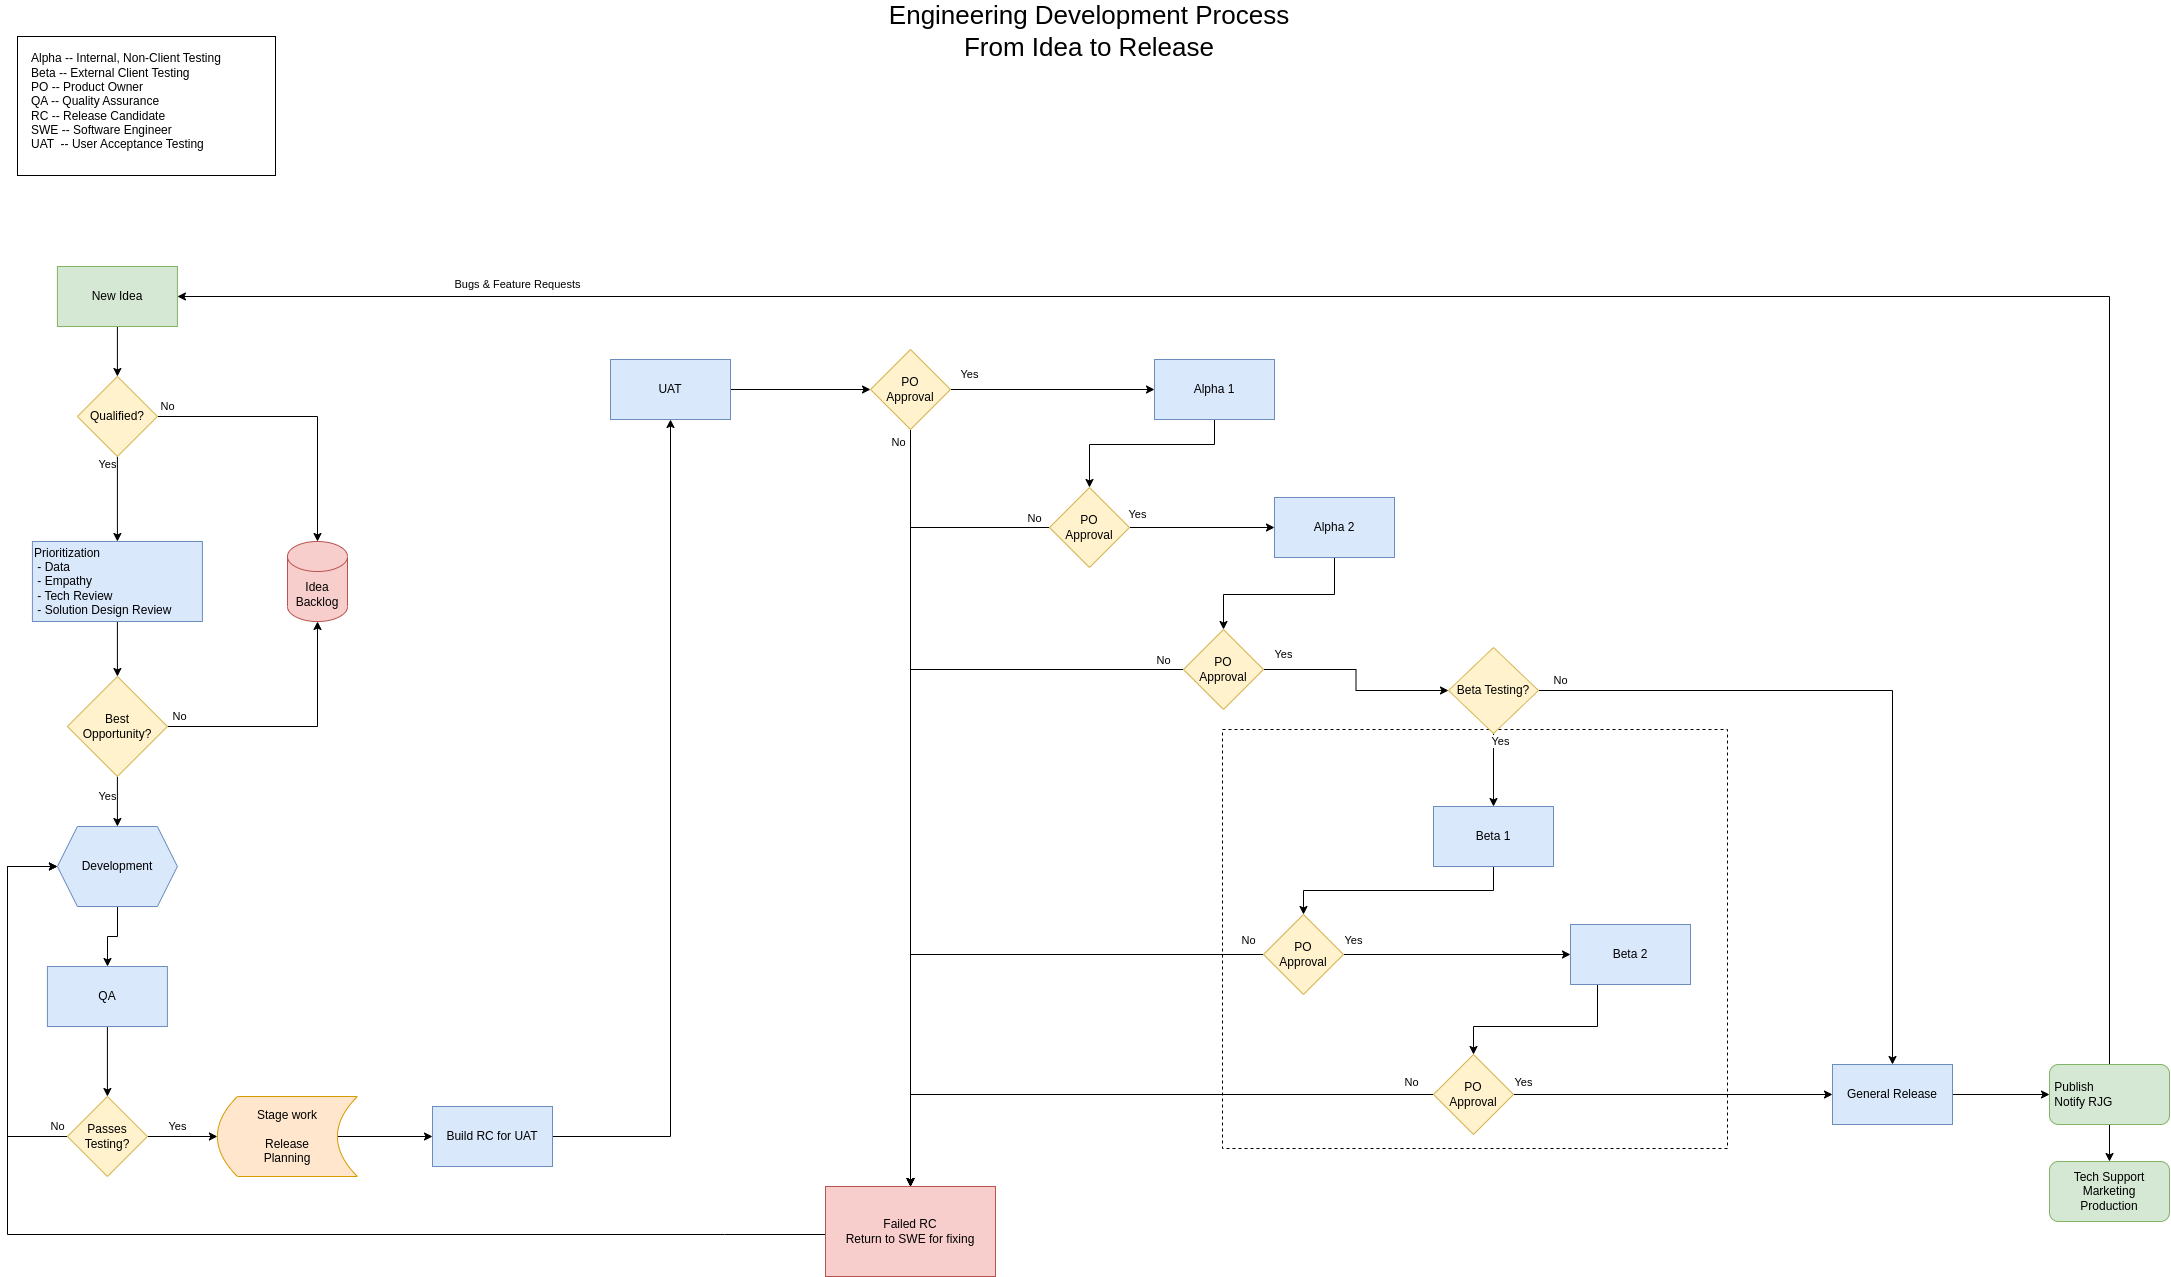

The diagram above was exported from draw.io. Its source (the exported page's mxGraphModel, read from the mxfile embedded in the PNG):
<mxGraphModel dx="3585" dy="1925" grid="0" gridSize="10" guides="1" tooltips="1" connect="1" arrows="1" fold="1" page="1" pageScale="1" pageWidth="1100" pageHeight="850" math="0" shadow="0">
  <root>
    <mxCell id="0" />
    <mxCell id="1" parent="0" />
    <mxCell id="43fAUOhlOLjj31eZUSYy-73" value="" style="rounded=0;whiteSpace=wrap;html=1;fillColor=none;dashed=1;" vertex="1" parent="1">
      <mxGeometry x="1235" y="743" width="505" height="419" as="geometry" />
    </mxCell>
    <mxCell id="43fAUOhlOLjj31eZUSYy-1" value="Engineering Development Process&lt;br style=&quot;font-size: 26px;&quot;&gt;From Idea to Release" style="text;html=1;strokeColor=none;fillColor=none;align=center;verticalAlign=middle;whiteSpace=wrap;rounded=0;fontSize=26;" vertex="1" parent="1">
      <mxGeometry x="817" y="30" width="570" height="30" as="geometry" />
    </mxCell>
    <mxCell id="43fAUOhlOLjj31eZUSYy-5" value="" style="group" vertex="1" connectable="0" parent="1">
      <mxGeometry x="30" y="60" width="258" height="129" as="geometry" />
    </mxCell>
    <mxCell id="43fAUOhlOLjj31eZUSYy-4" value="" style="rounded=0;whiteSpace=wrap;html=1;" vertex="1" parent="43fAUOhlOLjj31eZUSYy-5">
      <mxGeometry y="-10" width="258" height="139" as="geometry" />
    </mxCell>
    <mxCell id="43fAUOhlOLjj31eZUSYy-2" value="Alpha -- Internal, Non-Client Testing&lt;br&gt;Beta -- External Client Testing&lt;br&gt;PO -- Product Owner&lt;br&gt;QA -- Quality Assurance&lt;br&gt;RC -- Release Candidate&lt;br&gt;SWE -- Software Engineer&lt;br&gt;UAT&amp;nbsp; -- User Acceptance Testing" style="text;html=1;strokeColor=none;fillColor=none;align=left;verticalAlign=middle;whiteSpace=wrap;rounded=0;" vertex="1" parent="43fAUOhlOLjj31eZUSYy-5">
      <mxGeometry x="11.5" width="235" height="110" as="geometry" />
    </mxCell>
    <mxCell id="43fAUOhlOLjj31eZUSYy-8" value="" style="edgeStyle=orthogonalEdgeStyle;rounded=0;orthogonalLoop=1;jettySize=auto;html=1;" edge="1" parent="1" source="43fAUOhlOLjj31eZUSYy-6" target="43fAUOhlOLjj31eZUSYy-7">
      <mxGeometry relative="1" as="geometry" />
    </mxCell>
    <mxCell id="43fAUOhlOLjj31eZUSYy-6" value="New Idea" style="rounded=0;whiteSpace=wrap;html=1;fillColor=#d5e8d4;strokeColor=#82b366;" vertex="1" parent="1">
      <mxGeometry x="69.91" y="280" width="120" height="60" as="geometry" />
    </mxCell>
    <mxCell id="43fAUOhlOLjj31eZUSYy-10" value="Yes" style="edgeStyle=orthogonalEdgeStyle;rounded=0;orthogonalLoop=1;jettySize=auto;html=1;" edge="1" parent="1" source="43fAUOhlOLjj31eZUSYy-7" target="43fAUOhlOLjj31eZUSYy-9">
      <mxGeometry x="-0.8261" y="-10" relative="1" as="geometry">
        <mxPoint as="offset" />
      </mxGeometry>
    </mxCell>
    <mxCell id="43fAUOhlOLjj31eZUSYy-13" value="No" style="edgeStyle=orthogonalEdgeStyle;rounded=0;orthogonalLoop=1;jettySize=auto;html=1;" edge="1" parent="1" source="43fAUOhlOLjj31eZUSYy-7" target="43fAUOhlOLjj31eZUSYy-41">
      <mxGeometry x="-0.931" y="10" relative="1" as="geometry">
        <mxPoint x="329.875" y="550.0000000000002" as="targetPoint" />
        <mxPoint as="offset" />
      </mxGeometry>
    </mxCell>
    <mxCell id="43fAUOhlOLjj31eZUSYy-7" value="Qualified?" style="rhombus;whiteSpace=wrap;html=1;fillColor=#fff2cc;strokeColor=#d6b656;rounded=0;" vertex="1" parent="1">
      <mxGeometry x="89.91" y="390" width="80" height="80" as="geometry" />
    </mxCell>
    <mxCell id="43fAUOhlOLjj31eZUSYy-16" style="edgeStyle=orthogonalEdgeStyle;rounded=0;orthogonalLoop=1;jettySize=auto;html=1;" edge="1" parent="1" source="43fAUOhlOLjj31eZUSYy-9" target="43fAUOhlOLjj31eZUSYy-14">
      <mxGeometry relative="1" as="geometry" />
    </mxCell>
    <mxCell id="43fAUOhlOLjj31eZUSYy-9" value="Prioritization&lt;br&gt;&amp;nbsp;- Data&lt;br&gt;&amp;nbsp;- Empathy&lt;br&gt;&amp;nbsp;- Tech Review&lt;br&gt;&amp;nbsp;- Solution Design Review" style="whiteSpace=wrap;html=1;fillColor=#dae8fc;strokeColor=#6c8ebf;rounded=0;align=left;" vertex="1" parent="1">
      <mxGeometry x="44.91" y="555" width="170" height="80" as="geometry" />
    </mxCell>
    <mxCell id="43fAUOhlOLjj31eZUSYy-15" value="No" style="edgeStyle=orthogonalEdgeStyle;rounded=0;orthogonalLoop=1;jettySize=auto;html=1;" edge="1" parent="1" source="43fAUOhlOLjj31eZUSYy-14" target="43fAUOhlOLjj31eZUSYy-41">
      <mxGeometry x="-0.9091" y="10" relative="1" as="geometry">
        <mxPoint x="329.875" y="630.0000000000002" as="targetPoint" />
        <mxPoint as="offset" />
      </mxGeometry>
    </mxCell>
    <mxCell id="43fAUOhlOLjj31eZUSYy-22" value="Yes" style="edgeStyle=orthogonalEdgeStyle;rounded=0;orthogonalLoop=1;jettySize=auto;html=1;" edge="1" parent="1" source="43fAUOhlOLjj31eZUSYy-14" target="43fAUOhlOLjj31eZUSYy-17">
      <mxGeometry x="-0.2" y="-10" relative="1" as="geometry">
        <mxPoint as="offset" />
      </mxGeometry>
    </mxCell>
    <mxCell id="43fAUOhlOLjj31eZUSYy-14" value="Best&lt;br&gt;Opportunity?" style="rhombus;whiteSpace=wrap;html=1;fillColor=#fff2cc;strokeColor=#d6b656;rounded=0;" vertex="1" parent="1">
      <mxGeometry x="79.91" y="690" width="100" height="100" as="geometry" />
    </mxCell>
    <mxCell id="43fAUOhlOLjj31eZUSYy-19" value="" style="edgeStyle=orthogonalEdgeStyle;rounded=0;orthogonalLoop=1;jettySize=auto;html=1;" edge="1" parent="1" source="43fAUOhlOLjj31eZUSYy-17" target="43fAUOhlOLjj31eZUSYy-18">
      <mxGeometry relative="1" as="geometry" />
    </mxCell>
    <mxCell id="43fAUOhlOLjj31eZUSYy-17" value="Development" style="shape=hexagon;perimeter=hexagonPerimeter2;whiteSpace=wrap;html=1;fixedSize=1;fillColor=#dae8fc;strokeColor=#6c8ebf;" vertex="1" parent="1">
      <mxGeometry x="69.91" y="840" width="120" height="80" as="geometry" />
    </mxCell>
    <mxCell id="43fAUOhlOLjj31eZUSYy-21" value="" style="edgeStyle=orthogonalEdgeStyle;rounded=0;orthogonalLoop=1;jettySize=auto;html=1;" edge="1" parent="1" source="43fAUOhlOLjj31eZUSYy-18" target="43fAUOhlOLjj31eZUSYy-20">
      <mxGeometry relative="1" as="geometry" />
    </mxCell>
    <mxCell id="43fAUOhlOLjj31eZUSYy-18" value="QA" style="whiteSpace=wrap;html=1;fillColor=#dae8fc;strokeColor=#6c8ebf;" vertex="1" parent="1">
      <mxGeometry x="59.91" y="980" width="120" height="60" as="geometry" />
    </mxCell>
    <mxCell id="43fAUOhlOLjj31eZUSYy-26" value="No" style="edgeStyle=orthogonalEdgeStyle;rounded=0;orthogonalLoop=1;jettySize=auto;html=1;" edge="1" parent="1" source="43fAUOhlOLjj31eZUSYy-20" target="43fAUOhlOLjj31eZUSYy-17">
      <mxGeometry x="-0.9474" y="-10" relative="1" as="geometry">
        <Array as="points">
          <mxPoint x="19.91" y="1150" />
          <mxPoint x="19.91" y="880" />
        </Array>
        <mxPoint as="offset" />
      </mxGeometry>
    </mxCell>
    <mxCell id="43fAUOhlOLjj31eZUSYy-27" value="Yes" style="edgeStyle=orthogonalEdgeStyle;rounded=0;orthogonalLoop=1;jettySize=auto;html=1;" edge="1" parent="1" source="43fAUOhlOLjj31eZUSYy-20" target="43fAUOhlOLjj31eZUSYy-25">
      <mxGeometry x="-0.1429" y="10" relative="1" as="geometry">
        <mxPoint as="offset" />
      </mxGeometry>
    </mxCell>
    <mxCell id="43fAUOhlOLjj31eZUSYy-20" value="Passes&lt;br&gt;Testing?" style="rhombus;whiteSpace=wrap;html=1;fillColor=#fff2cc;strokeColor=#d6b656;" vertex="1" parent="1">
      <mxGeometry x="79.91" y="1110" width="80" height="80" as="geometry" />
    </mxCell>
    <mxCell id="43fAUOhlOLjj31eZUSYy-32" value="" style="edgeStyle=orthogonalEdgeStyle;rounded=0;orthogonalLoop=1;jettySize=auto;html=1;" edge="1" parent="1" source="43fAUOhlOLjj31eZUSYy-23" target="43fAUOhlOLjj31eZUSYy-31">
      <mxGeometry relative="1" as="geometry" />
    </mxCell>
    <mxCell id="43fAUOhlOLjj31eZUSYy-23" value="Build RC for UAT" style="whiteSpace=wrap;html=1;fillColor=#dae8fc;strokeColor=#6c8ebf;" vertex="1" parent="1">
      <mxGeometry x="445" y="1120" width="120" height="60" as="geometry" />
    </mxCell>
    <mxCell id="43fAUOhlOLjj31eZUSYy-28" style="edgeStyle=orthogonalEdgeStyle;rounded=0;orthogonalLoop=1;jettySize=auto;html=1;exitX=0.772;exitY=0.5;exitDx=0;exitDy=0;exitPerimeter=0;" edge="1" parent="1" source="43fAUOhlOLjj31eZUSYy-25" target="43fAUOhlOLjj31eZUSYy-23">
      <mxGeometry relative="1" as="geometry" />
    </mxCell>
    <mxCell id="43fAUOhlOLjj31eZUSYy-25" value="Stage work&lt;br&gt;&lt;br&gt;Release&lt;br&gt;Planning" style="shape=dataStorage;whiteSpace=wrap;html=1;fixedSize=1;fillColor=#ffe6cc;strokeColor=#d79b00;" vertex="1" parent="1">
      <mxGeometry x="229.91" y="1110" width="140" height="80" as="geometry" />
    </mxCell>
    <mxCell id="43fAUOhlOLjj31eZUSYy-35" value="" style="edgeStyle=orthogonalEdgeStyle;rounded=0;orthogonalLoop=1;jettySize=auto;html=1;" edge="1" parent="1" source="43fAUOhlOLjj31eZUSYy-31" target="43fAUOhlOLjj31eZUSYy-34">
      <mxGeometry relative="1" as="geometry" />
    </mxCell>
    <mxCell id="43fAUOhlOLjj31eZUSYy-31" value="UAT" style="whiteSpace=wrap;html=1;fillColor=#dae8fc;strokeColor=#6c8ebf;" vertex="1" parent="1">
      <mxGeometry x="623" y="373" width="120" height="60" as="geometry" />
    </mxCell>
    <mxCell id="43fAUOhlOLjj31eZUSYy-38" value="Yes" style="edgeStyle=orthogonalEdgeStyle;rounded=0;orthogonalLoop=1;jettySize=auto;html=1;" edge="1" parent="1" source="43fAUOhlOLjj31eZUSYy-34" target="43fAUOhlOLjj31eZUSYy-37">
      <mxGeometry x="-0.8" y="15" relative="1" as="geometry">
        <mxPoint x="-1" as="offset" />
      </mxGeometry>
    </mxCell>
    <mxCell id="43fAUOhlOLjj31eZUSYy-40" value="No" style="edgeStyle=orthogonalEdgeStyle;rounded=0;orthogonalLoop=1;jettySize=auto;html=1;" edge="1" parent="1" source="43fAUOhlOLjj31eZUSYy-34" target="43fAUOhlOLjj31eZUSYy-39">
      <mxGeometry x="-0.9657" y="-12" relative="1" as="geometry">
        <mxPoint as="offset" />
      </mxGeometry>
    </mxCell>
    <mxCell id="43fAUOhlOLjj31eZUSYy-34" value="PO&lt;br&gt;Approval" style="rhombus;whiteSpace=wrap;html=1;fillColor=#fff2cc;strokeColor=#d6b656;" vertex="1" parent="1">
      <mxGeometry x="883" y="363" width="80" height="80" as="geometry" />
    </mxCell>
    <mxCell id="43fAUOhlOLjj31eZUSYy-67" style="edgeStyle=orthogonalEdgeStyle;rounded=0;orthogonalLoop=1;jettySize=auto;html=1;" edge="1" parent="1" source="43fAUOhlOLjj31eZUSYy-37" target="43fAUOhlOLjj31eZUSYy-43">
      <mxGeometry relative="1" as="geometry">
        <Array as="points">
          <mxPoint x="1227" y="458" />
          <mxPoint x="1102" y="458" />
        </Array>
      </mxGeometry>
    </mxCell>
    <mxCell id="43fAUOhlOLjj31eZUSYy-37" value="Alpha 1" style="whiteSpace=wrap;html=1;fillColor=#dae8fc;strokeColor=#6c8ebf;" vertex="1" parent="1">
      <mxGeometry x="1167" y="373" width="120" height="60" as="geometry" />
    </mxCell>
    <mxCell id="43fAUOhlOLjj31eZUSYy-42" style="edgeStyle=orthogonalEdgeStyle;rounded=0;orthogonalLoop=1;jettySize=auto;html=1;" edge="1" parent="1" source="43fAUOhlOLjj31eZUSYy-39" target="43fAUOhlOLjj31eZUSYy-17">
      <mxGeometry relative="1" as="geometry">
        <Array as="points">
          <mxPoint x="737" y="1248" />
          <mxPoint x="20" y="1248" />
          <mxPoint x="20" y="880" />
        </Array>
      </mxGeometry>
    </mxCell>
    <mxCell id="43fAUOhlOLjj31eZUSYy-39" value="Failed RC&lt;br&gt;Return to SWE for fixing" style="whiteSpace=wrap;html=1;fillColor=#f8cecc;strokeColor=#b85450;" vertex="1" parent="1">
      <mxGeometry x="838" y="1200" width="170" height="90" as="geometry" />
    </mxCell>
    <mxCell id="43fAUOhlOLjj31eZUSYy-41" value="Idea&lt;br&gt;Backlog" style="shape=cylinder3;whiteSpace=wrap;html=1;boundedLbl=1;backgroundOutline=1;size=15;fillColor=#f8cecc;strokeColor=#b85450;" vertex="1" parent="1">
      <mxGeometry x="300" y="555" width="60" height="80" as="geometry" />
    </mxCell>
    <mxCell id="43fAUOhlOLjj31eZUSYy-64" value="No" style="edgeStyle=orthogonalEdgeStyle;rounded=0;orthogonalLoop=1;jettySize=auto;html=1;" edge="1" parent="1" source="43fAUOhlOLjj31eZUSYy-43" target="43fAUOhlOLjj31eZUSYy-39">
      <mxGeometry x="-0.9599" y="-9" relative="1" as="geometry">
        <mxPoint as="offset" />
      </mxGeometry>
    </mxCell>
    <mxCell id="43fAUOhlOLjj31eZUSYy-66" value="Yes" style="edgeStyle=orthogonalEdgeStyle;rounded=0;orthogonalLoop=1;jettySize=auto;html=1;" edge="1" parent="1" source="43fAUOhlOLjj31eZUSYy-43" target="43fAUOhlOLjj31eZUSYy-46">
      <mxGeometry x="-0.8897" y="13" relative="1" as="geometry">
        <mxPoint as="offset" />
      </mxGeometry>
    </mxCell>
    <mxCell id="43fAUOhlOLjj31eZUSYy-43" value="PO&lt;br&gt;Approval" style="rhombus;whiteSpace=wrap;html=1;fillColor=#fff2cc;strokeColor=#d6b656;" vertex="1" parent="1">
      <mxGeometry x="1062" y="501" width="80" height="80" as="geometry" />
    </mxCell>
    <mxCell id="43fAUOhlOLjj31eZUSYy-68" style="edgeStyle=orthogonalEdgeStyle;rounded=0;orthogonalLoop=1;jettySize=auto;html=1;" edge="1" parent="1" source="43fAUOhlOLjj31eZUSYy-46" target="43fAUOhlOLjj31eZUSYy-55">
      <mxGeometry relative="1" as="geometry">
        <Array as="points">
          <mxPoint x="1347" y="608" />
          <mxPoint x="1236" y="608" />
        </Array>
      </mxGeometry>
    </mxCell>
    <mxCell id="43fAUOhlOLjj31eZUSYy-46" value="Alpha 2" style="whiteSpace=wrap;html=1;fillColor=#dae8fc;strokeColor=#6c8ebf;" vertex="1" parent="1">
      <mxGeometry x="1287" y="511" width="120" height="60" as="geometry" />
    </mxCell>
    <mxCell id="43fAUOhlOLjj31eZUSYy-59" value="Yes" style="edgeStyle=orthogonalEdgeStyle;rounded=0;orthogonalLoop=1;jettySize=auto;html=1;" edge="1" parent="1" source="43fAUOhlOLjj31eZUSYy-47" target="43fAUOhlOLjj31eZUSYy-49">
      <mxGeometry x="-0.9216" y="14" relative="1" as="geometry">
        <mxPoint as="offset" />
      </mxGeometry>
    </mxCell>
    <mxCell id="43fAUOhlOLjj31eZUSYy-62" value="No" style="edgeStyle=orthogonalEdgeStyle;rounded=0;orthogonalLoop=1;jettySize=auto;html=1;" edge="1" parent="1" source="43fAUOhlOLjj31eZUSYy-47" target="43fAUOhlOLjj31eZUSYy-39">
      <mxGeometry x="-0.9503" y="-14" relative="1" as="geometry">
        <mxPoint as="offset" />
      </mxGeometry>
    </mxCell>
    <mxCell id="43fAUOhlOLjj31eZUSYy-47" value="PO&lt;br&gt;Approval" style="rhombus;whiteSpace=wrap;html=1;fillColor=#fff2cc;strokeColor=#d6b656;" vertex="1" parent="1">
      <mxGeometry x="1276" y="928" width="80" height="80" as="geometry" />
    </mxCell>
    <mxCell id="43fAUOhlOLjj31eZUSYy-75" style="edgeStyle=orthogonalEdgeStyle;rounded=0;orthogonalLoop=1;jettySize=auto;html=1;" edge="1" parent="1" source="43fAUOhlOLjj31eZUSYy-48" target="43fAUOhlOLjj31eZUSYy-47">
      <mxGeometry relative="1" as="geometry">
        <Array as="points">
          <mxPoint x="1506" y="904" />
          <mxPoint x="1316" y="904" />
        </Array>
      </mxGeometry>
    </mxCell>
    <mxCell id="43fAUOhlOLjj31eZUSYy-48" value="Beta 1" style="whiteSpace=wrap;html=1;fillColor=#dae8fc;strokeColor=#6c8ebf;" vertex="1" parent="1">
      <mxGeometry x="1446" y="820" width="120" height="60" as="geometry" />
    </mxCell>
    <mxCell id="43fAUOhlOLjj31eZUSYy-60" style="edgeStyle=orthogonalEdgeStyle;rounded=0;orthogonalLoop=1;jettySize=auto;html=1;" edge="1" parent="1" source="43fAUOhlOLjj31eZUSYy-49" target="43fAUOhlOLjj31eZUSYy-56">
      <mxGeometry relative="1" as="geometry">
        <Array as="points">
          <mxPoint x="1610" y="1040" />
          <mxPoint x="1486" y="1040" />
        </Array>
      </mxGeometry>
    </mxCell>
    <mxCell id="43fAUOhlOLjj31eZUSYy-49" value="Beta 2" style="whiteSpace=wrap;html=1;fillColor=#dae8fc;strokeColor=#6c8ebf;" vertex="1" parent="1">
      <mxGeometry x="1583" y="938" width="120" height="60" as="geometry" />
    </mxCell>
    <mxCell id="43fAUOhlOLjj31eZUSYy-57" style="edgeStyle=orthogonalEdgeStyle;rounded=0;orthogonalLoop=1;jettySize=auto;html=1;" edge="1" parent="1" source="43fAUOhlOLjj31eZUSYy-50" target="43fAUOhlOLjj31eZUSYy-51">
      <mxGeometry relative="1" as="geometry" />
    </mxCell>
    <mxCell id="43fAUOhlOLjj31eZUSYy-50" value="General Release" style="whiteSpace=wrap;html=1;fillColor=#dae8fc;strokeColor=#6c8ebf;" vertex="1" parent="1">
      <mxGeometry x="1845" y="1078" width="120" height="60" as="geometry" />
    </mxCell>
    <mxCell id="43fAUOhlOLjj31eZUSYy-53" style="edgeStyle=orthogonalEdgeStyle;rounded=0;orthogonalLoop=1;jettySize=auto;html=1;" edge="1" parent="1" source="43fAUOhlOLjj31eZUSYy-51" target="43fAUOhlOLjj31eZUSYy-52">
      <mxGeometry relative="1" as="geometry" />
    </mxCell>
    <mxCell id="43fAUOhlOLjj31eZUSYy-54" value="Bugs &amp;amp; Feature Requests" style="edgeStyle=orthogonalEdgeStyle;rounded=0;orthogonalLoop=1;jettySize=auto;html=1;" edge="1" parent="1" source="43fAUOhlOLjj31eZUSYy-51" target="43fAUOhlOLjj31eZUSYy-6">
      <mxGeometry x="0.7473" y="-12" relative="1" as="geometry">
        <mxPoint x="1988" y="222" as="targetPoint" />
        <Array as="points">
          <mxPoint x="2122" y="310" />
        </Array>
        <mxPoint as="offset" />
      </mxGeometry>
    </mxCell>
    <mxCell id="43fAUOhlOLjj31eZUSYy-51" value="&lt;div&gt;&amp;nbsp;Publish&lt;/div&gt;&lt;div style=&quot;&quot;&gt;&amp;nbsp;Notify RJG&lt;/div&gt;" style="rounded=1;whiteSpace=wrap;html=1;fillColor=#d5e8d4;strokeColor=#82b366;align=left;" vertex="1" parent="1">
      <mxGeometry x="2062" y="1078" width="120" height="60" as="geometry" />
    </mxCell>
    <mxCell id="43fAUOhlOLjj31eZUSYy-52" value="Tech Support&lt;br&gt;Marketing&lt;br&gt;Production" style="rounded=1;whiteSpace=wrap;html=1;fillColor=#d5e8d4;strokeColor=#82b366;" vertex="1" parent="1">
      <mxGeometry x="2062" y="1175" width="120" height="60" as="geometry" />
    </mxCell>
    <mxCell id="43fAUOhlOLjj31eZUSYy-63" value="No" style="edgeStyle=orthogonalEdgeStyle;rounded=0;orthogonalLoop=1;jettySize=auto;html=1;" edge="1" parent="1" source="43fAUOhlOLjj31eZUSYy-55" target="43fAUOhlOLjj31eZUSYy-39">
      <mxGeometry x="-0.9494" y="-9" relative="1" as="geometry">
        <mxPoint as="offset" />
      </mxGeometry>
    </mxCell>
    <mxCell id="43fAUOhlOLjj31eZUSYy-65" value="Yes" style="edgeStyle=orthogonalEdgeStyle;rounded=0;orthogonalLoop=1;jettySize=auto;html=1;" edge="1" parent="1" source="43fAUOhlOLjj31eZUSYy-55" target="43fAUOhlOLjj31eZUSYy-70">
      <mxGeometry x="-0.8149" y="15" relative="1" as="geometry">
        <mxPoint as="offset" />
      </mxGeometry>
    </mxCell>
    <mxCell id="43fAUOhlOLjj31eZUSYy-55" value="PO&lt;br&gt;Approval" style="rhombus;whiteSpace=wrap;html=1;fillColor=#fff2cc;strokeColor=#d6b656;" vertex="1" parent="1">
      <mxGeometry x="1196" y="643" width="80" height="80" as="geometry" />
    </mxCell>
    <mxCell id="43fAUOhlOLjj31eZUSYy-58" value="Yes" style="edgeStyle=orthogonalEdgeStyle;rounded=0;orthogonalLoop=1;jettySize=auto;html=1;" edge="1" parent="1" source="43fAUOhlOLjj31eZUSYy-56" target="43fAUOhlOLjj31eZUSYy-50">
      <mxGeometry x="-0.9348" y="12" relative="1" as="geometry">
        <mxPoint as="offset" />
      </mxGeometry>
    </mxCell>
    <mxCell id="43fAUOhlOLjj31eZUSYy-61" value="No" style="edgeStyle=orthogonalEdgeStyle;rounded=0;orthogonalLoop=1;jettySize=auto;html=1;" edge="1" parent="1" source="43fAUOhlOLjj31eZUSYy-56" target="43fAUOhlOLjj31eZUSYy-39">
      <mxGeometry x="-0.9258" y="-12" relative="1" as="geometry">
        <mxPoint as="offset" />
      </mxGeometry>
    </mxCell>
    <mxCell id="43fAUOhlOLjj31eZUSYy-56" value="PO&lt;br&gt;Approval" style="rhombus;whiteSpace=wrap;html=1;fillColor=#fff2cc;strokeColor=#d6b656;" vertex="1" parent="1">
      <mxGeometry x="1446" y="1068" width="80" height="80" as="geometry" />
    </mxCell>
    <mxCell id="43fAUOhlOLjj31eZUSYy-71" value="Yes" style="edgeStyle=orthogonalEdgeStyle;rounded=0;orthogonalLoop=1;jettySize=auto;html=1;" edge="1" parent="1" source="43fAUOhlOLjj31eZUSYy-70" target="43fAUOhlOLjj31eZUSYy-48">
      <mxGeometry x="-0.8025" y="7" relative="1" as="geometry">
        <mxPoint as="offset" />
      </mxGeometry>
    </mxCell>
    <mxCell id="43fAUOhlOLjj31eZUSYy-72" value="No" style="edgeStyle=orthogonalEdgeStyle;rounded=0;orthogonalLoop=1;jettySize=auto;html=1;" edge="1" parent="1" source="43fAUOhlOLjj31eZUSYy-70" target="43fAUOhlOLjj31eZUSYy-50">
      <mxGeometry x="-0.9369" y="10" relative="1" as="geometry">
        <mxPoint as="offset" />
      </mxGeometry>
    </mxCell>
    <mxCell id="43fAUOhlOLjj31eZUSYy-70" value="Beta Testing?" style="rhombus;whiteSpace=wrap;html=1;fillColor=#fff2cc;strokeColor=#d6b656;" vertex="1" parent="1">
      <mxGeometry x="1461" y="661" width="90" height="86" as="geometry" />
    </mxCell>
  </root>
</mxGraphModel>